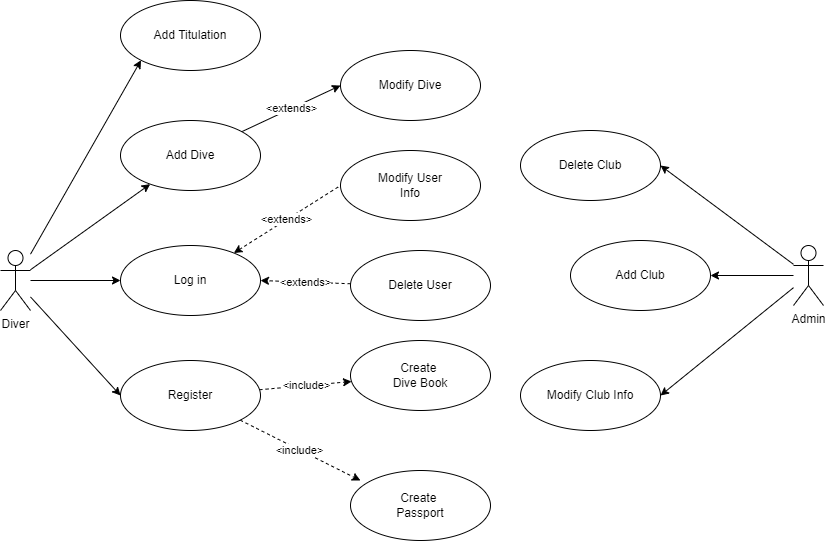

The diagram above was exported from draw.io. Its source (the exported page's mxGraphModel, read from the mxfile embedded in the PNG):
<mxGraphModel dx="1457" dy="1888" grid="1" gridSize="10" guides="1" tooltips="1" connect="1" arrows="1" fold="1" page="1" pageScale="1" pageWidth="1654" pageHeight="1169" math="0" shadow="0">
  <root>
    <mxCell id="0" />
    <mxCell id="1" parent="0" />
    <mxCell id="2" style="edgeStyle=none;rounded=0;orthogonalLoop=1;jettySize=auto;html=1;entryX=0;entryY=0.5;entryDx=0;entryDy=0;endArrow=classic;endFill=1;" edge="1" source="6" target="27" parent="1">
      <mxGeometry relative="1" as="geometry" />
    </mxCell>
    <mxCell id="3" style="edgeStyle=none;rounded=0;orthogonalLoop=1;jettySize=auto;html=1;entryX=0;entryY=0.5;entryDx=0;entryDy=0;endArrow=classic;endFill=1;" edge="1" source="6" target="8" parent="1">
      <mxGeometry relative="1" as="geometry" />
    </mxCell>
    <mxCell id="4" style="edgeStyle=none;rounded=0;orthogonalLoop=1;jettySize=auto;html=1;endArrow=classic;endFill=1;" edge="1" source="6" target="15" parent="1">
      <mxGeometry relative="1" as="geometry" />
    </mxCell>
    <mxCell id="5" style="edgeStyle=none;rounded=0;orthogonalLoop=1;jettySize=auto;html=1;entryX=0;entryY=1;entryDx=0;entryDy=0;endArrow=classic;endFill=1;" edge="1" source="6" target="17" parent="1">
      <mxGeometry relative="1" as="geometry" />
    </mxCell>
    <mxCell id="6" value="Diver" style="shape=umlActor;verticalLabelPosition=bottom;verticalAlign=top;html=1;" vertex="1" parent="1">
      <mxGeometry x="60" y="130" width="30" height="60" as="geometry" />
    </mxCell>
    <mxCell id="7" value="&amp;lt;extends&amp;gt;" style="edgeStyle=none;rounded=0;orthogonalLoop=1;jettySize=auto;html=1;entryX=0;entryY=0.5;entryDx=0;entryDy=0;endArrow=none;endFill=0;startArrow=classic;startFill=1;dashed=1;" edge="1" source="8" target="11" parent="1">
      <mxGeometry relative="1" as="geometry" />
    </mxCell>
    <mxCell id="8" value="Log in" style="ellipse;whiteSpace=wrap;html=1;" vertex="1" parent="1">
      <mxGeometry x="180" y="125" width="140" height="70" as="geometry" />
    </mxCell>
    <mxCell id="9" value="Create &lt;br&gt;Dive Book" style="ellipse;whiteSpace=wrap;html=1;" vertex="1" parent="1">
      <mxGeometry x="410" y="220" width="140" height="70" as="geometry" />
    </mxCell>
    <mxCell id="10" value="Create &lt;br&gt;Passport" style="ellipse;whiteSpace=wrap;html=1;" vertex="1" parent="1">
      <mxGeometry x="410" y="350" width="140" height="70" as="geometry" />
    </mxCell>
    <mxCell id="11" value="Modify User&lt;br&gt;Info" style="ellipse;whiteSpace=wrap;html=1;" vertex="1" parent="1">
      <mxGeometry x="400" y="30" width="140" height="70" as="geometry" />
    </mxCell>
    <mxCell id="12" value="&amp;lt;extends&amp;gt;" style="edgeStyle=none;rounded=0;orthogonalLoop=1;jettySize=auto;html=1;entryX=1;entryY=0.5;entryDx=0;entryDy=0;dashed=1;endArrow=classic;endFill=1;" edge="1" source="13" target="8" parent="1">
      <mxGeometry relative="1" as="geometry" />
    </mxCell>
    <mxCell id="13" value="Delete User" style="ellipse;whiteSpace=wrap;html=1;" vertex="1" parent="1">
      <mxGeometry x="410" y="130" width="140" height="70" as="geometry" />
    </mxCell>
    <mxCell id="14" value="&amp;lt;extends&amp;gt;" style="edgeStyle=none;rounded=0;orthogonalLoop=1;jettySize=auto;html=1;entryX=0;entryY=0.5;entryDx=0;entryDy=0;endArrow=classic;endFill=1;" edge="1" source="15" target="16" parent="1">
      <mxGeometry relative="1" as="geometry" />
    </mxCell>
    <mxCell id="15" value="Add Dive" style="ellipse;whiteSpace=wrap;html=1;" vertex="1" parent="1">
      <mxGeometry x="180" width="140" height="70" as="geometry" />
    </mxCell>
    <mxCell id="16" value="Modify Dive" style="ellipse;whiteSpace=wrap;html=1;" vertex="1" parent="1">
      <mxGeometry x="400" y="-70" width="140" height="70" as="geometry" />
    </mxCell>
    <mxCell id="17" value="Add Titulation" style="ellipse;whiteSpace=wrap;html=1;" vertex="1" parent="1">
      <mxGeometry x="180" y="-120" width="140" height="70" as="geometry" />
    </mxCell>
    <mxCell id="18" style="edgeStyle=none;rounded=0;orthogonalLoop=1;jettySize=auto;html=1;entryX=1;entryY=0.5;entryDx=0;entryDy=0;" edge="1" source="21" target="22" parent="1">
      <mxGeometry relative="1" as="geometry" />
    </mxCell>
    <mxCell id="19" style="edgeStyle=none;rounded=0;orthogonalLoop=1;jettySize=auto;html=1;entryX=1;entryY=0.5;entryDx=0;entryDy=0;endArrow=classic;endFill=1;" edge="1" source="21" target="23" parent="1">
      <mxGeometry relative="1" as="geometry" />
    </mxCell>
    <mxCell id="20" style="edgeStyle=none;rounded=0;orthogonalLoop=1;jettySize=auto;html=1;entryX=1;entryY=0.5;entryDx=0;entryDy=0;endArrow=classic;endFill=1;" edge="1" source="21" target="24" parent="1">
      <mxGeometry relative="1" as="geometry" />
    </mxCell>
    <mxCell id="21" value="Admin" style="shape=umlActor;verticalLabelPosition=bottom;verticalAlign=top;html=1;" vertex="1" parent="1">
      <mxGeometry x="853" y="125" width="30" height="60" as="geometry" />
    </mxCell>
    <mxCell id="22" value="Add Club" style="ellipse;whiteSpace=wrap;html=1;" vertex="1" parent="1">
      <mxGeometry x="630" y="120" width="140" height="70" as="geometry" />
    </mxCell>
    <mxCell id="23" value="Modify Club Info" style="ellipse;whiteSpace=wrap;html=1;" vertex="1" parent="1">
      <mxGeometry x="580" y="240" width="140" height="70" as="geometry" />
    </mxCell>
    <mxCell id="24" value="Delete Club" style="ellipse;whiteSpace=wrap;html=1;" vertex="1" parent="1">
      <mxGeometry x="580" y="10" width="140" height="70" as="geometry" />
    </mxCell>
    <mxCell id="25" value="&amp;lt;include&amp;gt;" style="edgeStyle=none;rounded=0;orthogonalLoop=1;jettySize=auto;html=1;endArrow=classic;endFill=1;dashed=1;" edge="1" source="27" target="9" parent="1">
      <mxGeometry relative="1" as="geometry" />
    </mxCell>
    <mxCell id="26" value="&amp;lt;include&amp;gt;" style="edgeStyle=none;rounded=0;orthogonalLoop=1;jettySize=auto;html=1;entryX=0.071;entryY=0.143;entryDx=0;entryDy=0;entryPerimeter=0;endArrow=classic;endFill=1;dashed=1;" edge="1" source="27" target="10" parent="1">
      <mxGeometry relative="1" as="geometry" />
    </mxCell>
    <mxCell id="27" value="Register" style="ellipse;whiteSpace=wrap;html=1;" vertex="1" parent="1">
      <mxGeometry x="180" y="240" width="140" height="70" as="geometry" />
    </mxCell>
  </root>
</mxGraphModel>